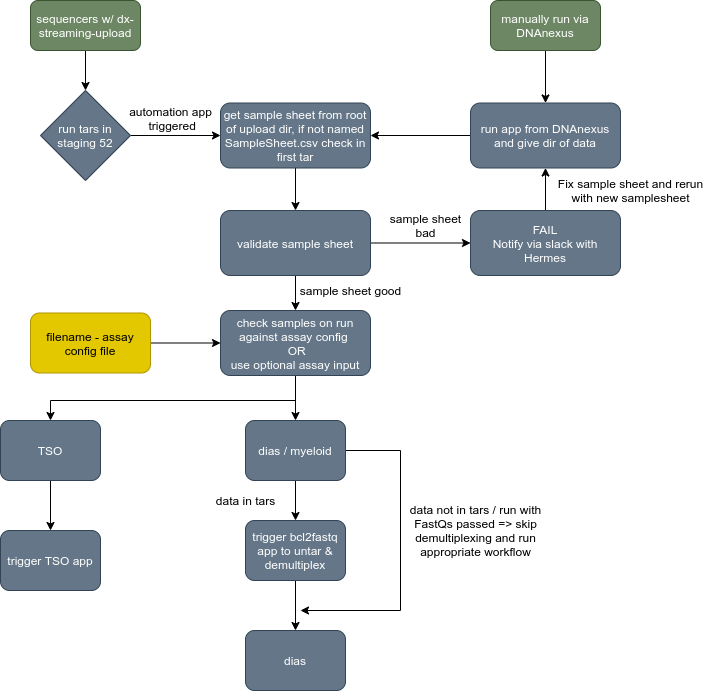

The diagram above was exported from draw.io. Its source (the exported page's mxGraphModel, read from the mxfile embedded in the PNG):
<mxGraphModel dx="1313" dy="1113" grid="1" gridSize="10" guides="1" tooltips="1" connect="1" arrows="1" fold="1" page="1" pageScale="1" pageWidth="1169" pageHeight="1654" background="#ffffff" math="0" shadow="0">
  <root>
    <mxCell id="0" />
    <mxCell id="1" parent="0" />
    <mxCell id="4" value="" style="edgeStyle=orthogonalEdgeStyle;rounded=0;orthogonalLoop=1;jettySize=auto;html=1;strokeColor=#000000;" edge="1" parent="1" source="2" target="3">
      <mxGeometry relative="1" as="geometry" />
    </mxCell>
    <mxCell id="2" value="sequencers w/ dx-streaming-upload" style="rounded=1;whiteSpace=wrap;html=1;fillColor=#6d8764;strokeColor=#3A5431;fontColor=#ffffff;" vertex="1" parent="1">
      <mxGeometry x="120" y="90" width="110" height="50" as="geometry" />
    </mxCell>
    <mxCell id="6" value="" style="edgeStyle=orthogonalEdgeStyle;rounded=0;orthogonalLoop=1;jettySize=auto;html=1;strokeColor=#000000;" edge="1" parent="1" source="3" target="5">
      <mxGeometry relative="1" as="geometry" />
    </mxCell>
    <mxCell id="3" value="run tars in staging 52" style="rhombus;whiteSpace=wrap;html=1;fillColor=#647687;strokeColor=#314354;fontColor=#ffffff;" vertex="1" parent="1">
      <mxGeometry x="130" y="180" width="90" height="90" as="geometry" />
    </mxCell>
    <mxCell id="13" value="" style="edgeStyle=orthogonalEdgeStyle;rounded=0;orthogonalLoop=1;jettySize=auto;html=1;strokeColor=#000000;" edge="1" parent="1" source="5" target="12">
      <mxGeometry relative="1" as="geometry" />
    </mxCell>
    <mxCell id="5" value="get sample sheet from root of upload dir, if not named SampleSheet.csv check in first tar" style="rounded=1;whiteSpace=wrap;html=1;fillColor=#647687;strokeColor=#314354;fontColor=#ffffff;" vertex="1" parent="1">
      <mxGeometry x="310" y="192.5" width="150" height="65" as="geometry" />
    </mxCell>
    <mxCell id="7" value="&lt;font color=&quot;#000000&quot;&gt;automation app&lt;br&gt;&amp;nbsp;triggered&lt;/font&gt;" style="text;html=1;align=center;verticalAlign=middle;resizable=0;points=[];autosize=1;strokeColor=none;" vertex="1" parent="1">
      <mxGeometry x="210" y="192.5" width="100" height="30" as="geometry" />
    </mxCell>
    <mxCell id="10" value="" style="edgeStyle=orthogonalEdgeStyle;rounded=0;orthogonalLoop=1;jettySize=auto;html=1;strokeColor=#000000;" edge="1" parent="1" source="8" target="9">
      <mxGeometry relative="1" as="geometry" />
    </mxCell>
    <mxCell id="8" value="manually run via DNAnexus" style="rounded=1;whiteSpace=wrap;html=1;fillColor=#6d8764;strokeColor=#3A5431;fontColor=#ffffff;" vertex="1" parent="1">
      <mxGeometry x="580" y="90" width="110" height="50" as="geometry" />
    </mxCell>
    <mxCell id="11" value="" style="edgeStyle=orthogonalEdgeStyle;rounded=0;orthogonalLoop=1;jettySize=auto;html=1;strokeColor=#000000;" edge="1" parent="1" source="9" target="5">
      <mxGeometry relative="1" as="geometry" />
    </mxCell>
    <mxCell id="9" value="run app from DNAnexus and give dir of data" style="rounded=1;whiteSpace=wrap;html=1;fillColor=#647687;strokeColor=#314354;fontColor=#ffffff;" vertex="1" parent="1">
      <mxGeometry x="560" y="192.5" width="150" height="65" as="geometry" />
    </mxCell>
    <mxCell id="15" value="" style="edgeStyle=orthogonalEdgeStyle;rounded=0;orthogonalLoop=1;jettySize=auto;html=1;strokeColor=#000000;" edge="1" parent="1" source="12" target="14">
      <mxGeometry relative="1" as="geometry" />
    </mxCell>
    <mxCell id="20" value="" style="edgeStyle=orthogonalEdgeStyle;rounded=0;orthogonalLoop=1;jettySize=auto;html=1;strokeColor=#000000;" edge="1" parent="1" source="12" target="19">
      <mxGeometry relative="1" as="geometry" />
    </mxCell>
    <mxCell id="12" value="validate sample sheet" style="rounded=1;whiteSpace=wrap;html=1;fillColor=#647687;strokeColor=#314354;fontColor=#ffffff;" vertex="1" parent="1">
      <mxGeometry x="310" y="300" width="150" height="65" as="geometry" />
    </mxCell>
    <mxCell id="17" value="" style="edgeStyle=orthogonalEdgeStyle;rounded=0;orthogonalLoop=1;jettySize=auto;html=1;strokeColor=#000000;" edge="1" parent="1" source="14" target="9">
      <mxGeometry relative="1" as="geometry" />
    </mxCell>
    <mxCell id="14" value="FAIL&lt;br&gt;Notify via slack with Hermes" style="rounded=1;whiteSpace=wrap;html=1;fillColor=#647687;strokeColor=#314354;fontColor=#ffffff;" vertex="1" parent="1">
      <mxGeometry x="560" y="300" width="150" height="65" as="geometry" />
    </mxCell>
    <mxCell id="16" value="&lt;font color=&quot;#000000&quot;&gt;sample sheet&lt;br&gt;bad&lt;/font&gt;" style="text;html=1;align=center;verticalAlign=middle;resizable=0;points=[];autosize=1;strokeColor=none;" vertex="1" parent="1">
      <mxGeometry x="470" y="300" width="90" height="30" as="geometry" />
    </mxCell>
    <mxCell id="18" value="&lt;font color=&quot;#000000&quot;&gt;Fix sample sheet and rerun&lt;br&gt;with new samplesheet&lt;/font&gt;" style="text;html=1;align=center;verticalAlign=middle;resizable=0;points=[];autosize=1;strokeColor=none;" vertex="1" parent="1">
      <mxGeometry x="640" y="265" width="160" height="30" as="geometry" />
    </mxCell>
    <mxCell id="25" value="" style="edgeStyle=orthogonalEdgeStyle;rounded=0;orthogonalLoop=1;jettySize=auto;html=1;strokeColor=#000000;" edge="1" parent="1" source="19" target="24">
      <mxGeometry relative="1" as="geometry" />
    </mxCell>
    <mxCell id="27" value="" style="edgeStyle=orthogonalEdgeStyle;rounded=0;orthogonalLoop=1;jettySize=auto;html=1;strokeColor=#000000;entryX=0.5;entryY=0;entryDx=0;entryDy=0;" edge="1" parent="1" source="19" target="26">
      <mxGeometry relative="1" as="geometry">
        <mxPoint x="280" y="490" as="targetPoint" />
        <Array as="points">
          <mxPoint x="385" y="490" />
          <mxPoint x="140" y="490" />
        </Array>
      </mxGeometry>
    </mxCell>
    <mxCell id="19" value="check samples on run against assay config &lt;br&gt;&amp;nbsp;OR&lt;br&gt;use optional assay input" style="rounded=1;whiteSpace=wrap;html=1;fillColor=#647687;strokeColor=#314354;fontColor=#ffffff;" vertex="1" parent="1">
      <mxGeometry x="310" y="400" width="150" height="65" as="geometry" />
    </mxCell>
    <mxCell id="22" value="" style="edgeStyle=orthogonalEdgeStyle;rounded=0;orthogonalLoop=1;jettySize=auto;html=1;strokeColor=#000000;" edge="1" parent="1" source="21" target="19">
      <mxGeometry relative="1" as="geometry" />
    </mxCell>
    <mxCell id="21" value="filename - assay config file" style="rounded=1;whiteSpace=wrap;html=1;fillColor=#e3c800;strokeColor=#B09500;fontColor=#000000;" vertex="1" parent="1">
      <mxGeometry x="120" y="402.5" width="120" height="60" as="geometry" />
    </mxCell>
    <mxCell id="23" value="&lt;font color=&quot;#000000&quot;&gt;sample sheet good&lt;/font&gt;" style="text;html=1;align=center;verticalAlign=middle;resizable=0;points=[];autosize=1;strokeColor=none;" vertex="1" parent="1">
      <mxGeometry x="380" y="370" width="120" height="20" as="geometry" />
    </mxCell>
    <mxCell id="29" value="" style="edgeStyle=orthogonalEdgeStyle;rounded=0;orthogonalLoop=1;jettySize=auto;html=1;strokeColor=#000000;" edge="1" parent="1" source="24">
      <mxGeometry relative="1" as="geometry">
        <mxPoint x="390" y="700" as="targetPoint" />
        <Array as="points">
          <mxPoint x="490" y="540" />
        </Array>
      </mxGeometry>
    </mxCell>
    <mxCell id="33" value="" style="edgeStyle=orthogonalEdgeStyle;rounded=0;orthogonalLoop=1;jettySize=auto;html=1;strokeColor=#000000;" edge="1" parent="1" source="24" target="28">
      <mxGeometry relative="1" as="geometry" />
    </mxCell>
    <mxCell id="24" value="dias / myeloid" style="rounded=1;whiteSpace=wrap;html=1;fillColor=#647687;strokeColor=#314354;fontColor=#ffffff;" vertex="1" parent="1">
      <mxGeometry x="335" y="510" width="100" height="60" as="geometry" />
    </mxCell>
    <mxCell id="36" value="" style="edgeStyle=orthogonalEdgeStyle;rounded=0;orthogonalLoop=1;jettySize=auto;html=1;strokeColor=#000000;" edge="1" parent="1" source="26" target="35">
      <mxGeometry relative="1" as="geometry" />
    </mxCell>
    <mxCell id="26" value="TSO" style="rounded=1;whiteSpace=wrap;html=1;fillColor=#647687;strokeColor=#314354;fontColor=#ffffff;" vertex="1" parent="1">
      <mxGeometry x="90" y="510" width="100" height="60" as="geometry" />
    </mxCell>
    <mxCell id="32" value="" style="edgeStyle=orthogonalEdgeStyle;rounded=0;orthogonalLoop=1;jettySize=auto;html=1;strokeColor=#000000;" edge="1" parent="1" source="28" target="31">
      <mxGeometry relative="1" as="geometry" />
    </mxCell>
    <mxCell id="28" value="trigger bcl2fastq app to untar &amp;amp; demultiplex" style="rounded=1;whiteSpace=wrap;html=1;fillColor=#647687;strokeColor=#314354;fontColor=#ffffff;" vertex="1" parent="1">
      <mxGeometry x="335" y="610" width="100" height="60" as="geometry" />
    </mxCell>
    <mxCell id="30" value="&lt;font color=&quot;#000000&quot;&gt;data in tars&lt;/font&gt;" style="text;html=1;align=center;verticalAlign=middle;resizable=0;points=[];autosize=1;strokeColor=none;" vertex="1" parent="1">
      <mxGeometry x="300" y="580" width="70" height="20" as="geometry" />
    </mxCell>
    <mxCell id="31" value="dias" style="rounded=1;whiteSpace=wrap;html=1;fillColor=#647687;strokeColor=#314354;fontColor=#ffffff;" vertex="1" parent="1">
      <mxGeometry x="335" y="720" width="100" height="60" as="geometry" />
    </mxCell>
    <mxCell id="34" value="&lt;font color=&quot;#000000&quot;&gt;data not in tars / run with&lt;br&gt;FastQs passed =&amp;gt; skip&lt;br&gt;demultiplexing and run&lt;br&gt;appropriate workflow&lt;br&gt;&lt;/font&gt;" style="text;html=1;align=center;verticalAlign=middle;resizable=0;points=[];autosize=1;strokeColor=none;" vertex="1" parent="1">
      <mxGeometry x="490" y="590" width="150" height="60" as="geometry" />
    </mxCell>
    <mxCell id="35" value="trigger TSO app" style="rounded=1;whiteSpace=wrap;html=1;fillColor=#647687;strokeColor=#314354;fontColor=#ffffff;" vertex="1" parent="1">
      <mxGeometry x="90" y="620" width="100" height="60" as="geometry" />
    </mxCell>
  </root>
</mxGraphModel>